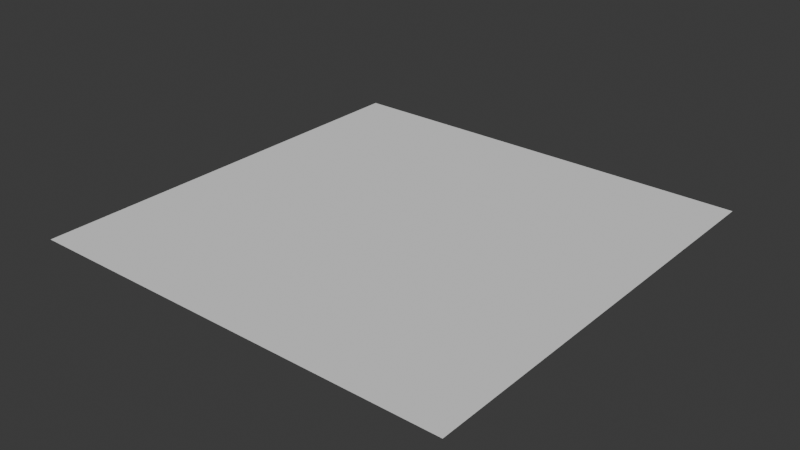 # Source: SM_Plane10x10.blend  (saved by Blender 4.3.34; exported with 4.5.12 LTS)
import bpy
from mathutils import Matrix  # noqa: F401  (used for matrix-valued properties, if any)

bpy.ops.wm.read_factory_settings(use_empty=True)
scene = bpy.context.scene
scene.name = 'Scene'

# ---- collections
col_collection = bpy.data.collections.new('Collection'); scene.collection.children.link(col_collection)

# ---- world
world_world = bpy.data.worlds.new('World'); scene.world = world_world
world_world.use_nodes = True; world_world.node_tree.nodes.clear()
_N = world_world.node_tree.nodes; _L = world_world.node_tree.links
n0 = _N.new('ShaderNodeOutputWorld'); n0.name = 'World Output'; n0.location = (300, 300)
n1 = _N.new('ShaderNodeBackground'); n1.name = 'Background'; n1.location = (10, 300)
n1.inputs[0].default_value = (0.05088, 0.05088, 0.05088, 1.0)
_L.new(n1.outputs[0], n0.inputs[0])
n0.is_active_output = True
world_world.color = (0.05088, 0.05088, 0.05088)
world_world.sun_shadow_jitter_overblur = 0.0

# ---- meshes
me_plane = bpy.data.meshes.new('Plane')
me_plane.from_pydata([(-1.0, -1.0, 0.0), (1.0, -1.0, 0.0), (-1.0, 1.0, 0.0), (1.0, 1.0, 0.0), (-1.0, 0.8, 0.0), (-1.0, 0.6, 0.0), (-1.0, 0.4, 0.0), (-1.0, 0.2, 0.0), (-1.0, 0.0, 0.0), (-1.0, -0.2, 0.0), (-1.0, -0.4, 0.0), (-1.0, -0.6, 0.0), (-1.0, -0.8, 0.0), (1.0, -0.8, 0.0), (1.0, -0.6, 0.0), (1.0, -0.4, 0.0), (1.0, -0.2, 0.0), (1.0, 0.0, 0.0), (1.0, 0.2, 0.0), (1.0, 0.4, 0.0), (1.0, 0.6, 0.0), (1.0, 0.8, 0.0), (-0.8, -1.0, 0.0), (-0.6, -1.0, 0.0), (-0.4, -1.0, 0.0), (-0.2, -1.0, 0.0), (0.0, -1.0, 0.0), (0.2, -1.0, 0.0), (0.4, -1.0, 0.0), (0.6, -1.0, 0.0), (0.8, -1.0, 0.0), (0.8, 1.0, 0.0), (0.6, 1.0, 0.0), (0.4, 1.0, 0.0), (0.2, 1.0, 0.0), (0.0, 1.0, 0.0), (-0.2, 1.0, 0.0), (-0.4, 1.0, 0.0), (-0.6, 1.0, 0.0), (-0.8, 1.0, 0.0), (0.8, -0.8, 0.0), (0.6, -0.8, 0.0), (0.4, -0.8, 0.0), (0.2, -0.8, 0.0), (0.0, -0.8, 0.0), (-0.2, -0.8, 0.0), (-0.4, -0.8, 0.0), (-0.6, -0.8, 0.0), (-0.8, -0.8, 0.0), (0.8, -0.6, 0.0), (0.6, -0.6, 0.0), (0.4, -0.6, 0.0), (0.2, -0.6, 0.0), (0.0, -0.6, 0.0), (-0.2, -0.6, 0.0), (-0.4, -0.6, 0.0), (-0.6, -0.6, 0.0), (-0.8, -0.6, 0.0), (0.8, -0.4, 0.0), (0.6, -0.4, 0.0), (0.4, -0.4, 0.0), (0.2, -0.4, 0.0), (0.0, -0.4, 0.0), (-0.2, -0.4, 0.0), (-0.4, -0.4, 0.0), (-0.6, -0.4, 0.0), (-0.8, -0.4, 0.0), (0.8, -0.2, 0.0), (0.6, -0.2, 0.0), (0.4, -0.2, 0.0), (0.2, -0.2, 0.0), (0.0, -0.2, 0.0), (-0.2, -0.2, 0.0), (-0.4, -0.2, 0.0), (-0.6, -0.2, 0.0), (-0.8, -0.2, 0.0), (0.8, 0.0, 0.0), (0.6, 0.0, 0.0), (0.4, 0.0, 0.0), (0.2, 0.0, 0.0), (0.0, 0.0, 0.0), (-0.2, 0.0, 0.0), (-0.4, 0.0, 0.0), (-0.6, 0.0, 0.0), (-0.8, 0.0, 0.0), (0.8, 0.2, 0.0), (0.6, 0.2, 0.0), (0.4, 0.2, 0.0), (0.2, 0.2, 0.0), (0.0, 0.2, 0.0), (-0.2, 0.2, 0.0), (-0.4, 0.2, 0.0), (-0.6, 0.2, 0.0), (-0.8, 0.2, 0.0), (0.8, 0.4, 0.0), (0.6, 0.4, 0.0), (0.4, 0.4, 0.0), (0.2, 0.4, 0.0), (0.0, 0.4, 0.0), (-0.2, 0.4, 0.0), (-0.4, 0.4, 0.0), (-0.6, 0.4, 0.0), (-0.8, 0.4, 0.0), (0.8, 0.6, 0.0), (0.6, 0.6, 0.0), (0.4, 0.6, 0.0), (0.2, 0.6, 0.0), (0.0, 0.6, 0.0), (-0.2, 0.6, 0.0), (-0.4, 0.6, 0.0), (-0.6, 0.6, 0.0), (-0.8, 0.6, 0.0), (0.8, 0.8, 0.0), (0.6, 0.8, 0.0), (0.4, 0.8, 0.0), (0.2, 0.8, 0.0), (0.0, 0.8, 0.0), (-0.2, 0.8, 0.0), (-0.4, 0.8, 0.0), (-0.6, 0.8, 0.0), (-0.8, 0.8, 0.0)], [], [(112, 21, 3, 31), (30, 1, 13, 40), (40, 13, 14, 49), (49, 14, 15, 58), (58, 15, 16, 67), (67, 16, 17, 76), (76, 17, 18, 85), (85, 18, 19, 94), (94, 19, 20, 103), (103, 20, 21, 112), (5, 111, 120, 4), (111, 110, 119, 120), (110, 109, 118, 119), (109, 108, 117, 118), (108, 107, 116, 117), (107, 106, 115, 116), (106, 105, 114, 115), (105, 104, 113, 114), (104, 103, 112, 113), (6, 102, 111, 5), (102, 101, 110, 111), (101, 100, 109, 110), (100, 99, 108, 109), (99, 98, 107, 108), (98, 97, 106, 107), (97, 96, 105, 106), (96, 95, 104, 105), (95, 94, 103, 104), (7, 93, 102, 6), (93, 92, 101, 102), (92, 91, 100, 101), (91, 90, 99, 100), (90, 89, 98, 99), (89, 88, 97, 98), (88, 87, 96, 97), (87, 86, 95, 96), (86, 85, 94, 95), (8, 84, 93, 7), (84, 83, 92, 93), (83, 82, 91, 92), (82, 81, 90, 91), (81, 80, 89, 90), (80, 79, 88, 89), (79, 78, 87, 88), (78, 77, 86, 87), (77, 76, 85, 86), (9, 75, 84, 8), (75, 74, 83, 84), (74, 73, 82, 83), (73, 72, 81, 82), (72, 71, 80, 81), (71, 70, 79, 80), (70, 69, 78, 79), (69, 68, 77, 78), (68, 67, 76, 77), (10, 66, 75, 9), (66, 65, 74, 75), (65, 64, 73, 74), (64, 63, 72, 73), (63, 62, 71, 72), (62, 61, 70, 71), (61, 60, 69, 70), (60, 59, 68, 69), (59, 58, 67, 68), (11, 57, 66, 10), (57, 56, 65, 66), (56, 55, 64, 65), (55, 54, 63, 64), (54, 53, 62, 63), (53, 52, 61, 62), (52, 51, 60, 61), (51, 50, 59, 60), (50, 49, 58, 59), (12, 48, 57, 11), (48, 47, 56, 57), (47, 46, 55, 56), (46, 45, 54, 55), (45, 44, 53, 54), (44, 43, 52, 53), (43, 42, 51, 52), (42, 41, 50, 51), (41, 40, 49, 50), (0, 22, 48, 12), (22, 23, 47, 48), (23, 24, 46, 47), (24, 25, 45, 46), (25, 26, 44, 45), (26, 27, 43, 44), (27, 28, 42, 43), (28, 29, 41, 42), (29, 30, 40, 41), (4, 120, 39, 2), (120, 119, 38, 39), (119, 118, 37, 38), (118, 117, 36, 37), (117, 116, 35, 36), (116, 115, 34, 35), (115, 114, 33, 34), (114, 113, 32, 33), (113, 112, 31, 32)])
_uv = me_plane.uv_layers.new(name='UVMap')
_uv.uv.foreach_set('vector', [9.0, 9.0, 10.0, 9.0, 10.0, 10.0, 9.0, 10.0, 9.0, 0.0, 10.0, 0.0, 10.0, 1.0, 9.0, 1.0, 9.0, 1.0, 10.0, 1.0, 10.0, 2.0, 9.0, 2.0, 9.0, 2.0, 10.0, 2.0, 10.0, 3.0, 9.0, 3.0, 9.0, 3.0, 10.0, 3.0, 10.0, 4.0, 9.0, 4.0, 9.0, 4.0, 10.0, 4.0, 10.0, 5.0, 9.0, 5.0, 9.0, 5.0, 10.0, 5.0, 10.0, 6.0, 9.0, 6.0, 9.0, 6.0, 10.0, 6.0, 10.0, 7.0, 9.0, 7.0, 9.0, 7.0, 10.0, 7.0, 10.0, 8.0, 9.0, 8.0, 9.0, 8.0, 10.0, 8.0, 10.0, 9.0, 9.0, 9.0, 0.0, 8.0, 1.0, 8.0, 1.0, 9.0, 0.0, 9.0, 1.0, 8.0, 2.0, 8.0, 2.0, 9.0, 1.0, 9.0, 2.0, 8.0, 3.0, 8.0, 3.0, 9.0, 2.0, 9.0, 3.0, 8.0, 4.0, 8.0, 4.0, 9.0, 3.0, 9.0, 4.0, 8.0, 5.0, 8.0, 5.0, 9.0, 4.0, 9.0, 5.0, 8.0, 6.0, 8.0, 6.0, 9.0, 5.0, 9.0, 6.0, 8.0, 7.0, 8.0, 7.0, 9.0, 6.0, 9.0, 7.0, 8.0, 8.0, 8.0, 8.0, 9.0, 7.0, 9.0, 8.0, 8.0, 9.0, 8.0, 9.0, 9.0, 8.0, 9.0, 0.0, 7.0, 1.0, 7.0, 1.0, 8.0, 0.0, 8.0, 1.0, 7.0, 2.0, 7.0, 2.0, 8.0, 1.0, 8.0, 2.0, 7.0, 3.0, 7.0, 3.0, 8.0, 2.0, 8.0, 3.0, 7.0, 4.0, 7.0, 4.0, 8.0, 3.0, 8.0, 4.0, 7.0, 5.0, 7.0, 5.0, 8.0, 4.0, 8.0, 5.0, 7.0, 6.0, 7.0, 6.0, 8.0, 5.0, 8.0, 6.0, 7.0, 7.0, 7.0, 7.0, 8.0, 6.0, 8.0, 7.0, 7.0, 8.0, 7.0, 8.0, 8.0, 7.0, 8.0, 8.0, 7.0, 9.0, 7.0, 9.0, 8.0, 8.0, 8.0, 0.0, 6.0, 1.0, 6.0, 1.0, 7.0, 0.0, 7.0, 1.0, 6.0, 2.0, 6.0, 2.0, 7.0, 1.0, 7.0, 2.0, 6.0, 3.0, 6.0, 3.0, 7.0, 2.0, 7.0, 3.0, 6.0, 4.0, 6.0, 4.0, 7.0, 3.0, 7.0, 4.0, 6.0, 5.0, 6.0, 5.0, 7.0, 4.0, 7.0, 5.0, 6.0, 6.0, 6.0, 6.0, 7.0, 5.0, 7.0, 6.0, 6.0, 7.0, 6.0, 7.0, 7.0, 6.0, 7.0, 7.0, 6.0, 8.0, 6.0, 8.0, 7.0, 7.0, 7.0, 8.0, 6.0, 9.0, 6.0, 9.0, 7.0, 8.0, 7.0, 0.0, 5.0, 1.0, 5.0, 1.0, 6.0, 0.0, 6.0, 1.0, 5.0, 2.0, 5.0, 2.0, 6.0, 1.0, 6.0, 2.0, 5.0, 3.0, 5.0, 3.0, 6.0, 2.0, 6.0, 3.0, 5.0, 4.0, 5.0, 4.0, 6.0, 3.0, 6.0, 4.0, 5.0, 5.0, 5.0, 5.0, 6.0, 4.0, 6.0, 5.0, 5.0, 6.0, 5.0, 6.0, 6.0, 5.0, 6.0, 6.0, 5.0, 7.0, 5.0, 7.0, 6.0, 6.0, 6.0, 7.0, 5.0, 8.0, 5.0, 8.0, 6.0, 7.0, 6.0, 8.0, 5.0, 9.0, 5.0, 9.0, 6.0, 8.0, 6.0, 0.0, 4.0, 1.0, 4.0, 1.0, 5.0, 0.0, 5.0, 1.0, 4.0, 2.0, 4.0, 2.0, 5.0, 1.0, 5.0, 2.0, 4.0, 3.0, 4.0, 3.0, 5.0, 2.0, 5.0, 3.0, 4.0, 4.0, 4.0, 4.0, 5.0, 3.0, 5.0, 4.0, 4.0, 5.0, 4.0, 5.0, 5.0, 4.0, 5.0, 5.0, 4.0, 6.0, 4.0, 6.0, 5.0, 5.0, 5.0, 6.0, 4.0, 7.0, 4.0, 7.0, 5.0, 6.0, 5.0, 7.0, 4.0, 8.0, 4.0, 8.0, 5.0, 7.0, 5.0, 8.0, 4.0, 9.0, 4.0, 9.0, 5.0, 8.0, 5.0, 0.0, 3.0, 1.0, 3.0, 1.0, 4.0, 0.0, 4.0, 1.0, 3.0, 2.0, 3.0, 2.0, 4.0, 1.0, 4.0, 2.0, 3.0, 3.0, 3.0, 3.0, 4.0, 2.0, 4.0, 3.0, 3.0, 4.0, 3.0, 4.0, 4.0, 3.0, 4.0, 4.0, 3.0, 5.0, 3.0, 5.0, 4.0, 4.0, 4.0, 5.0, 3.0, 6.0, 3.0, 6.0, 4.0, 5.0, 4.0, 6.0, 3.0, 7.0, 3.0, 7.0, 4.0, 6.0, 4.0, 7.0, 3.0, 8.0, 3.0, 8.0, 4.0, 7.0, 4.0, 8.0, 3.0, 9.0, 3.0, 9.0, 4.0, 8.0, 4.0, 0.0, 2.0, 1.0, 2.0, 1.0, 3.0, 0.0, 3.0, 1.0, 2.0, 2.0, 2.0, 2.0, 3.0, 1.0, 3.0, 2.0, 2.0, 3.0, 2.0, 3.0, 3.0, 2.0, 3.0, 3.0, 2.0, 4.0, 2.0, 4.0, 3.0, 3.0, 3.0, 4.0, 2.0, 5.0, 2.0, 5.0, 3.0, 4.0, 3.0, 5.0, 2.0, 6.0, 2.0, 6.0, 3.0, 5.0, 3.0, 6.0, 2.0, 7.0, 2.0, 7.0, 3.0, 6.0, 3.0, 7.0, 2.0, 8.0, 2.0, 8.0, 3.0, 7.0, 3.0, 8.0, 2.0, 9.0, 2.0, 9.0, 3.0, 8.0, 3.0, 0.0, 1.0, 1.0, 1.0, 1.0, 2.0, 0.0, 2.0, 1.0, 1.0, 2.0, 1.0, 2.0, 2.0, 1.0, 2.0, 2.0, 1.0, 3.0, 1.0, 3.0, 2.0, 2.0, 2.0, 3.0, 1.0, 4.0, 1.0, 4.0, 2.0, 3.0, 2.0, 4.0, 1.0, 5.0, 1.0, 5.0, 2.0, 4.0, 2.0, 5.0, 1.0, 6.0, 1.0, 6.0, 2.0, 5.0, 2.0, 6.0, 1.0, 7.0, 1.0, 7.0, 2.0, 6.0, 2.0, 7.0, 1.0, 8.0, 1.0, 8.0, 2.0, 7.0, 2.0, 8.0, 1.0, 9.0, 1.0, 9.0, 2.0, 8.0, 2.0, 0.0, 0.0, 1.0, 0.0, 1.0, 1.0, 0.0, 1.0, 1.0, 0.0, 2.0, 0.0, 2.0, 1.0, 1.0, 1.0, 2.0, 0.0, 3.0, 0.0, 3.0, 1.0, 2.0, 1.0, 3.0, 0.0, 4.0, 0.0, 4.0, 1.0, 3.0, 1.0, 4.0, 0.0, 5.0, 0.0, 5.0, 1.0, 4.0, 1.0, 5.0, 0.0, 6.0, 0.0, 6.0, 1.0, 5.0, 1.0, 6.0, 0.0, 7.0, 0.0, 7.0, 1.0, 6.0, 1.0, 7.0, 0.0, 8.0, 0.0, 8.0, 1.0, 7.0, 1.0, 8.0, 0.0, 9.0, 0.0, 9.0, 1.0, 8.0, 1.0, 0.0, 9.0, 1.0, 9.0, 1.0, 10.0, 0.0, 10.0, 1.0, 9.0, 2.0, 9.0, 2.0, 10.0, 1.0, 10.0, 2.0, 9.0, 3.0, 9.0, 3.0, 10.0, 2.0, 10.0, 3.0, 9.0, 4.0, 9.0, 4.0, 10.0, 3.0, 10.0, 4.0, 9.0, 5.0, 9.0, 5.0, 10.0, 4.0, 10.0, 5.0, 9.0, 6.0, 9.0, 6.0, 10.0, 5.0, 10.0, 6.0, 9.0, 7.0, 9.0, 7.0, 10.0, 6.0, 10.0, 7.0, 9.0, 8.0, 9.0, 8.0, 10.0, 7.0, 10.0, 8.0, 9.0, 9.0, 9.0, 9.0, 10.0, 8.0, 10.0])
me_plane.update()

# ---- objects
ob_plane = bpy.data.objects.new('Plane', me_plane)

# ---- transforms, parenting, visibility, modifiers, constraints
ob_plane.location = (0.0, 0.0, 0.0)
ob_plane.scale = (5.0, 5.0, 5.0)
_m = ob_plane.modifiers.new('UVProject', 'UV_PROJECT')

# ---- collection membership
col_collection.objects.link(ob_plane)

# ---- scene / render settings (as saved in the file)
scene.frame_start = 1; scene.frame_end = 250; scene.frame_set(1)
scene.render.engine = 'BLENDER_EEVEE_NEXT'
bpy.context.view_layer.update()

# ---- added for rendering (the .blend has no active camera and no usable light): camera, sun
cam_auto = bpy.data.cameras.new('AutoCamera')
cam_auto.lens = 50.0
cam_auto.sensor_width = 36.0
cam_auto.clip_end = 1000.0
ob_auto_camera = bpy.data.objects.new('AutoCamera', cam_auto)
scene.collection.objects.link(ob_auto_camera)
ob_auto_camera.location = (13.0847, -15.7016, 10.4677)
ob_auto_camera.rotation_euler = (1.09748, -7.21219e-08, 0.694738)
scene.camera = ob_auto_camera
light_auto_sun = bpy.data.lights.new('AutoSun', 'SUN')
light_auto_sun.energy = 3.0
light_auto_sun.angle = 0.0523599
ob_auto_sun = bpy.data.objects.new('AutoSun', light_auto_sun)
scene.collection.objects.link(ob_auto_sun)
ob_auto_sun.rotation_euler = (0.872665, 0.174533, 0.523599)
bpy.context.view_layer.update()
